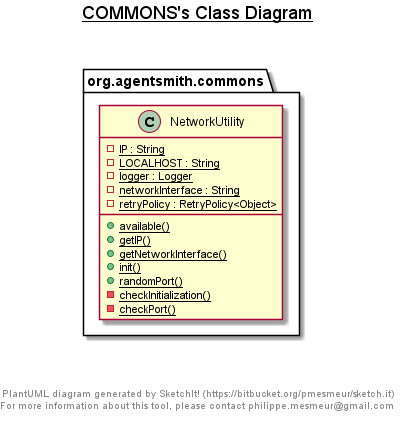

The diagram above was rendered by PlantUML. Its source (embedded in the PNG):
@startuml

title __COMMONS's Class Diagram__\n

    namespace org.agentsmith.commons {
      class org.agentsmith.commons.NetworkUtility {
          {static} - IP : String
          {static} - LOCALHOST : String
          {static} - logger : Logger
          {static} - networkInterface : String
          {static} - retryPolicy : RetryPolicy<Object>
          {static} + available()
          {static} + getIP()
          {static} + getNetworkInterface()
          {static} + init()
          {static} + randomPort()
          {static} - checkInitialization()
          {static} - checkPort()
      }
    }

right footer


PlantUML diagram generated by SketchIt! (https://bitbucket.org/pmesmeur/sketch.it)
For more information about this tool, please contact philippe.mesmeur@gmail.com
endfooter

@enduml